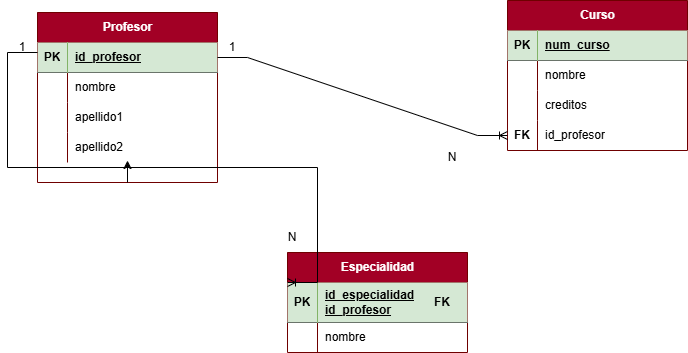

The diagram above was exported from draw.io. Its source (the exported page's mxGraphModel, read from the mxfile embedded in the PNG):
<mxGraphModel dx="1406" dy="780" grid="1" gridSize="10" guides="1" tooltips="1" connect="1" arrows="1" fold="1" page="1" pageScale="1" pageWidth="827" pageHeight="1169" math="0" shadow="0">
  <root>
    <mxCell id="0" />
    <mxCell id="1" parent="0" />
    <mxCell id="2zSFxjxrqE1UqSOQmGL7-1" parent="1" style="shape=table;startSize=30;container=1;collapsible=1;childLayout=tableLayout;fixedRows=1;rowLines=0;fontStyle=1;align=center;resizeLast=1;html=1;fillColor=#a20025;strokeColor=#6F0000;fontColor=#ffffff;" value="Profesor" vertex="1">
      <mxGeometry height="170" width="180" x="100" y="50" as="geometry" />
    </mxCell>
    <mxCell id="2zSFxjxrqE1UqSOQmGL7-2" parent="2zSFxjxrqE1UqSOQmGL7-1" style="shape=tableRow;horizontal=0;startSize=0;swimlaneHead=0;swimlaneBody=0;fillColor=none;collapsible=0;dropTarget=0;points=[[0,0.5],[1,0.5]];portConstraint=eastwest;top=0;left=0;right=0;bottom=1;" value="" vertex="1">
      <mxGeometry height="30" width="180" y="30" as="geometry" />
    </mxCell>
    <mxCell id="2zSFxjxrqE1UqSOQmGL7-3" parent="2zSFxjxrqE1UqSOQmGL7-2" style="shape=partialRectangle;connectable=0;fillColor=#d5e8d4;top=0;left=0;bottom=0;right=0;fontStyle=1;overflow=hidden;whiteSpace=wrap;html=1;strokeColor=#82b366;" value="PK" vertex="1">
      <mxGeometry height="30" width="30" as="geometry">
        <mxRectangle height="30" width="30" as="alternateBounds" />
      </mxGeometry>
    </mxCell>
    <mxCell id="2zSFxjxrqE1UqSOQmGL7-4" parent="2zSFxjxrqE1UqSOQmGL7-2" style="shape=partialRectangle;connectable=0;fillColor=#d5e8d4;top=0;left=0;bottom=0;right=0;align=left;spacingLeft=6;fontStyle=5;overflow=hidden;whiteSpace=wrap;html=1;strokeColor=#82b366;" value="id_profesor" vertex="1">
      <mxGeometry height="30" width="150" x="30" as="geometry">
        <mxRectangle height="30" width="150" as="alternateBounds" />
      </mxGeometry>
    </mxCell>
    <mxCell id="2zSFxjxrqE1UqSOQmGL7-5" parent="2zSFxjxrqE1UqSOQmGL7-1" style="shape=tableRow;horizontal=0;startSize=0;swimlaneHead=0;swimlaneBody=0;fillColor=none;collapsible=0;dropTarget=0;points=[[0,0.5],[1,0.5]];portConstraint=eastwest;top=0;left=0;right=0;bottom=0;" value="" vertex="1">
      <mxGeometry height="30" width="180" y="60" as="geometry" />
    </mxCell>
    <mxCell id="2zSFxjxrqE1UqSOQmGL7-6" parent="2zSFxjxrqE1UqSOQmGL7-5" style="shape=partialRectangle;connectable=0;fillColor=none;top=0;left=0;bottom=0;right=0;editable=1;overflow=hidden;whiteSpace=wrap;html=1;" value="" vertex="1">
      <mxGeometry height="30" width="30" as="geometry">
        <mxRectangle height="30" width="30" as="alternateBounds" />
      </mxGeometry>
    </mxCell>
    <mxCell id="2zSFxjxrqE1UqSOQmGL7-7" parent="2zSFxjxrqE1UqSOQmGL7-5" style="shape=partialRectangle;connectable=0;fillColor=none;top=0;left=0;bottom=0;right=0;align=left;spacingLeft=6;overflow=hidden;whiteSpace=wrap;html=1;" value="nombre" vertex="1">
      <mxGeometry height="30" width="150" x="30" as="geometry">
        <mxRectangle height="30" width="150" as="alternateBounds" />
      </mxGeometry>
    </mxCell>
    <mxCell id="2zSFxjxrqE1UqSOQmGL7-8" parent="2zSFxjxrqE1UqSOQmGL7-1" style="shape=tableRow;horizontal=0;startSize=0;swimlaneHead=0;swimlaneBody=0;fillColor=none;collapsible=0;dropTarget=0;points=[[0,0.5],[1,0.5]];portConstraint=eastwest;top=0;left=0;right=0;bottom=0;" value="" vertex="1">
      <mxGeometry height="30" width="180" y="90" as="geometry" />
    </mxCell>
    <mxCell id="2zSFxjxrqE1UqSOQmGL7-9" parent="2zSFxjxrqE1UqSOQmGL7-8" style="shape=partialRectangle;connectable=0;fillColor=none;top=0;left=0;bottom=0;right=0;editable=1;overflow=hidden;whiteSpace=wrap;html=1;" value="" vertex="1">
      <mxGeometry height="30" width="30" as="geometry">
        <mxRectangle height="30" width="30" as="alternateBounds" />
      </mxGeometry>
    </mxCell>
    <mxCell id="2zSFxjxrqE1UqSOQmGL7-10" parent="2zSFxjxrqE1UqSOQmGL7-8" style="shape=partialRectangle;connectable=0;fillColor=none;top=0;left=0;bottom=0;right=0;align=left;spacingLeft=6;overflow=hidden;whiteSpace=wrap;html=1;" value="apellido1" vertex="1">
      <mxGeometry height="30" width="150" x="30" as="geometry">
        <mxRectangle height="30" width="150" as="alternateBounds" />
      </mxGeometry>
    </mxCell>
    <mxCell id="2zSFxjxrqE1UqSOQmGL7-11" parent="2zSFxjxrqE1UqSOQmGL7-1" style="shape=tableRow;horizontal=0;startSize=0;swimlaneHead=0;swimlaneBody=0;fillColor=none;collapsible=0;dropTarget=0;points=[[0,0.5],[1,0.5]];portConstraint=eastwest;top=0;left=0;right=0;bottom=0;" value="" vertex="1">
      <mxGeometry height="30" width="180" y="120" as="geometry" />
    </mxCell>
    <mxCell id="2zSFxjxrqE1UqSOQmGL7-12" parent="2zSFxjxrqE1UqSOQmGL7-11" style="shape=partialRectangle;connectable=0;fillColor=none;top=0;left=0;bottom=0;right=0;editable=1;overflow=hidden;whiteSpace=wrap;html=1;" value="" vertex="1">
      <mxGeometry height="30" width="30" as="geometry">
        <mxRectangle height="30" width="30" as="alternateBounds" />
      </mxGeometry>
    </mxCell>
    <mxCell id="2zSFxjxrqE1UqSOQmGL7-13" parent="2zSFxjxrqE1UqSOQmGL7-11" style="shape=partialRectangle;connectable=0;fillColor=none;top=0;left=0;bottom=0;right=0;align=left;spacingLeft=6;overflow=hidden;whiteSpace=wrap;html=1;" value="apellido2" vertex="1">
      <mxGeometry height="30" width="150" x="30" as="geometry">
        <mxRectangle height="30" width="150" as="alternateBounds" />
      </mxGeometry>
    </mxCell>
    <mxCell id="Rwi6wobVcaqAPvAdbqZX-4" edge="1" parent="2zSFxjxrqE1UqSOQmGL7-1" source="2zSFxjxrqE1UqSOQmGL7-1" style="edgeStyle=orthogonalEdgeStyle;rounded=0;orthogonalLoop=1;jettySize=auto;html=1;exitX=0.5;exitY=1;exitDx=0;exitDy=0;entryX=0.5;entryY=0.933;entryDx=0;entryDy=0;entryPerimeter=0;" target="2zSFxjxrqE1UqSOQmGL7-11">
      <mxGeometry relative="1" as="geometry" />
    </mxCell>
    <mxCell id="2zSFxjxrqE1UqSOQmGL7-14" parent="1" style="shape=table;startSize=30;container=1;collapsible=1;childLayout=tableLayout;fixedRows=1;rowLines=0;fontStyle=1;align=center;resizeLast=1;html=1;fillColor=#a20025;fontColor=#ffffff;strokeColor=#6F0000;" value="Curso" vertex="1">
      <mxGeometry height="150" width="180" x="570" y="38" as="geometry" />
    </mxCell>
    <mxCell id="2zSFxjxrqE1UqSOQmGL7-15" parent="2zSFxjxrqE1UqSOQmGL7-14" style="shape=tableRow;horizontal=0;startSize=0;swimlaneHead=0;swimlaneBody=0;fillColor=none;collapsible=0;dropTarget=0;points=[[0,0.5],[1,0.5]];portConstraint=eastwest;top=0;left=0;right=0;bottom=1;" value="" vertex="1">
      <mxGeometry height="30" width="180" y="30" as="geometry" />
    </mxCell>
    <mxCell id="2zSFxjxrqE1UqSOQmGL7-16" parent="2zSFxjxrqE1UqSOQmGL7-15" style="shape=partialRectangle;connectable=0;fillColor=#d5e8d4;top=0;left=0;bottom=0;right=0;fontStyle=1;overflow=hidden;whiteSpace=wrap;html=1;strokeColor=#82b366;" value="PK" vertex="1">
      <mxGeometry height="30" width="30" as="geometry">
        <mxRectangle height="30" width="30" as="alternateBounds" />
      </mxGeometry>
    </mxCell>
    <mxCell id="2zSFxjxrqE1UqSOQmGL7-17" parent="2zSFxjxrqE1UqSOQmGL7-15" style="shape=partialRectangle;connectable=0;fillColor=#d5e8d4;top=0;left=0;bottom=0;right=0;align=left;spacingLeft=6;fontStyle=5;overflow=hidden;whiteSpace=wrap;html=1;strokeColor=#82b366;" value="num_curso" vertex="1">
      <mxGeometry height="30" width="150" x="30" as="geometry">
        <mxRectangle height="30" width="150" as="alternateBounds" />
      </mxGeometry>
    </mxCell>
    <mxCell id="2zSFxjxrqE1UqSOQmGL7-18" parent="2zSFxjxrqE1UqSOQmGL7-14" style="shape=tableRow;horizontal=0;startSize=0;swimlaneHead=0;swimlaneBody=0;fillColor=none;collapsible=0;dropTarget=0;points=[[0,0.5],[1,0.5]];portConstraint=eastwest;top=0;left=0;right=0;bottom=0;" value="" vertex="1">
      <mxGeometry height="30" width="180" y="60" as="geometry" />
    </mxCell>
    <mxCell id="2zSFxjxrqE1UqSOQmGL7-19" parent="2zSFxjxrqE1UqSOQmGL7-18" style="shape=partialRectangle;connectable=0;fillColor=none;top=0;left=0;bottom=0;right=0;editable=1;overflow=hidden;whiteSpace=wrap;html=1;" value="" vertex="1">
      <mxGeometry height="30" width="30" as="geometry">
        <mxRectangle height="30" width="30" as="alternateBounds" />
      </mxGeometry>
    </mxCell>
    <mxCell id="2zSFxjxrqE1UqSOQmGL7-20" parent="2zSFxjxrqE1UqSOQmGL7-18" style="shape=partialRectangle;connectable=0;fillColor=none;top=0;left=0;bottom=0;right=0;align=left;spacingLeft=6;overflow=hidden;whiteSpace=wrap;html=1;" value="nombre" vertex="1">
      <mxGeometry height="30" width="150" x="30" as="geometry">
        <mxRectangle height="30" width="150" as="alternateBounds" />
      </mxGeometry>
    </mxCell>
    <mxCell id="2zSFxjxrqE1UqSOQmGL7-21" parent="2zSFxjxrqE1UqSOQmGL7-14" style="shape=tableRow;horizontal=0;startSize=0;swimlaneHead=0;swimlaneBody=0;fillColor=none;collapsible=0;dropTarget=0;points=[[0,0.5],[1,0.5]];portConstraint=eastwest;top=0;left=0;right=0;bottom=0;" value="" vertex="1">
      <mxGeometry height="30" width="180" y="90" as="geometry" />
    </mxCell>
    <mxCell id="2zSFxjxrqE1UqSOQmGL7-22" parent="2zSFxjxrqE1UqSOQmGL7-21" style="shape=partialRectangle;connectable=0;fillColor=none;top=0;left=0;bottom=0;right=0;editable=1;overflow=hidden;whiteSpace=wrap;html=1;" value="" vertex="1">
      <mxGeometry height="30" width="30" as="geometry">
        <mxRectangle height="30" width="30" as="alternateBounds" />
      </mxGeometry>
    </mxCell>
    <mxCell id="2zSFxjxrqE1UqSOQmGL7-23" parent="2zSFxjxrqE1UqSOQmGL7-21" style="shape=partialRectangle;connectable=0;fillColor=none;top=0;left=0;bottom=0;right=0;align=left;spacingLeft=6;overflow=hidden;whiteSpace=wrap;html=1;" value="creditos" vertex="1">
      <mxGeometry height="30" width="150" x="30" as="geometry">
        <mxRectangle height="30" width="150" as="alternateBounds" />
      </mxGeometry>
    </mxCell>
    <mxCell id="2zSFxjxrqE1UqSOQmGL7-24" parent="2zSFxjxrqE1UqSOQmGL7-14" style="shape=tableRow;horizontal=0;startSize=0;swimlaneHead=0;swimlaneBody=0;fillColor=none;collapsible=0;dropTarget=0;points=[[0,0.5],[1,0.5]];portConstraint=eastwest;top=0;left=0;right=0;bottom=0;" value="" vertex="1">
      <mxGeometry height="30" width="180" y="120" as="geometry" />
    </mxCell>
    <mxCell id="2zSFxjxrqE1UqSOQmGL7-25" parent="2zSFxjxrqE1UqSOQmGL7-24" style="shape=partialRectangle;connectable=0;fillColor=none;top=0;left=0;bottom=0;right=0;editable=1;overflow=hidden;whiteSpace=wrap;html=1;" value="&lt;b&gt;FK&lt;/b&gt;" vertex="1">
      <mxGeometry height="30" width="30" as="geometry">
        <mxRectangle height="30" width="30" as="alternateBounds" />
      </mxGeometry>
    </mxCell>
    <mxCell id="2zSFxjxrqE1UqSOQmGL7-26" parent="2zSFxjxrqE1UqSOQmGL7-24" style="shape=partialRectangle;connectable=0;fillColor=none;top=0;left=0;bottom=0;right=0;align=left;spacingLeft=6;overflow=hidden;whiteSpace=wrap;html=1;" value="id_profesor" vertex="1">
      <mxGeometry height="30" width="150" x="30" as="geometry">
        <mxRectangle height="30" width="150" as="alternateBounds" />
      </mxGeometry>
    </mxCell>
    <mxCell id="2zSFxjxrqE1UqSOQmGL7-27" parent="1" style="shape=table;startSize=30;container=1;collapsible=1;childLayout=tableLayout;fixedRows=1;rowLines=0;fontStyle=1;align=center;resizeLast=1;html=1;fillColor=#a20025;fontColor=#ffffff;strokeColor=#6F0000;" value="Especialidad" vertex="1">
      <mxGeometry height="100" width="180" x="350" y="290" as="geometry" />
    </mxCell>
    <mxCell id="2zSFxjxrqE1UqSOQmGL7-28" parent="2zSFxjxrqE1UqSOQmGL7-27" style="shape=tableRow;horizontal=0;startSize=0;swimlaneHead=0;swimlaneBody=0;fillColor=none;collapsible=0;dropTarget=0;points=[[0,0.5],[1,0.5]];portConstraint=eastwest;top=0;left=0;right=0;bottom=1;" value="" vertex="1">
      <mxGeometry height="40" width="180" y="30" as="geometry" />
    </mxCell>
    <mxCell id="2zSFxjxrqE1UqSOQmGL7-29" parent="2zSFxjxrqE1UqSOQmGL7-28" style="shape=partialRectangle;connectable=0;fillColor=#d5e8d4;top=0;left=0;bottom=0;right=0;fontStyle=1;overflow=hidden;whiteSpace=wrap;html=1;strokeColor=#82b366;" value="PK" vertex="1">
      <mxGeometry height="40" width="30" as="geometry">
        <mxRectangle height="40" width="30" as="alternateBounds" />
      </mxGeometry>
    </mxCell>
    <mxCell id="2zSFxjxrqE1UqSOQmGL7-30" parent="2zSFxjxrqE1UqSOQmGL7-28" style="shape=partialRectangle;connectable=0;fillColor=#d5e8d4;top=0;left=0;bottom=0;right=0;align=left;spacingLeft=6;fontStyle=5;overflow=hidden;whiteSpace=wrap;html=1;strokeColor=#82b366;" value="id_especialidad&lt;div&gt;id_profesor&lt;/div&gt;" vertex="1">
      <mxGeometry height="40" width="150" x="30" as="geometry">
        <mxRectangle height="40" width="150" as="alternateBounds" />
      </mxGeometry>
    </mxCell>
    <mxCell id="2zSFxjxrqE1UqSOQmGL7-31" parent="2zSFxjxrqE1UqSOQmGL7-27" style="shape=tableRow;horizontal=0;startSize=0;swimlaneHead=0;swimlaneBody=0;fillColor=none;collapsible=0;dropTarget=0;points=[[0,0.5],[1,0.5]];portConstraint=eastwest;top=0;left=0;right=0;bottom=0;" value="" vertex="1">
      <mxGeometry height="30" width="180" y="70" as="geometry" />
    </mxCell>
    <mxCell id="2zSFxjxrqE1UqSOQmGL7-32" parent="2zSFxjxrqE1UqSOQmGL7-31" style="shape=partialRectangle;connectable=0;fillColor=none;top=0;left=0;bottom=0;right=0;editable=1;overflow=hidden;whiteSpace=wrap;html=1;" value="" vertex="1">
      <mxGeometry height="30" width="30" as="geometry">
        <mxRectangle height="30" width="30" as="alternateBounds" />
      </mxGeometry>
    </mxCell>
    <mxCell id="2zSFxjxrqE1UqSOQmGL7-33" parent="2zSFxjxrqE1UqSOQmGL7-31" style="shape=partialRectangle;connectable=0;fillColor=none;top=0;left=0;bottom=0;right=0;align=left;spacingLeft=6;overflow=hidden;whiteSpace=wrap;html=1;" value="nombre" vertex="1">
      <mxGeometry height="30" width="150" x="30" as="geometry">
        <mxRectangle height="30" width="150" as="alternateBounds" />
      </mxGeometry>
    </mxCell>
    <mxCell id="2zSFxjxrqE1UqSOQmGL7-64" parent="1" style="shape=partialRectangle;connectable=0;fillColor=none;top=0;left=0;bottom=0;right=0;editable=1;overflow=hidden;whiteSpace=wrap;html=1;" value="&lt;b&gt;FK&lt;/b&gt;" vertex="1">
      <mxGeometry height="30" width="30" x="490" y="325" as="geometry">
        <mxRectangle height="30" width="30" as="alternateBounds" />
      </mxGeometry>
    </mxCell>
    <mxCell id="2zSFxjxrqE1UqSOQmGL7-67" edge="1" parent="1" source="2zSFxjxrqE1UqSOQmGL7-2" style="edgeStyle=entityRelationEdgeStyle;fontSize=12;html=1;endArrow=ERoneToMany;rounded=0;entryX=0;entryY=0.5;entryDx=0;entryDy=0;exitX=1;exitY=0.5;exitDx=0;exitDy=0;" target="2zSFxjxrqE1UqSOQmGL7-24" value="">
      <mxGeometry height="100" relative="1" width="100" as="geometry">
        <mxPoint x="340" y="-10" as="sourcePoint" />
        <mxPoint x="400" y="240" as="targetPoint" />
      </mxGeometry>
    </mxCell>
    <mxCell id="2zSFxjxrqE1UqSOQmGL7-68" edge="1" parent="1" source="2zSFxjxrqE1UqSOQmGL7-28" style="edgeStyle=entityRelationEdgeStyle;fontSize=12;html=1;endArrow=none;rounded=0;startArrow=ERoneToMany;startFill=1;endFill=0;entryX=0;entryY=0.5;entryDx=0;entryDy=0;exitX=0;exitY=0;exitDx=0;exitDy=0;exitPerimeter=0;" value="">
      <mxGeometry height="100" relative="1" width="100" as="geometry">
        <mxPoint x="280" y="345" as="sourcePoint" />
        <mxPoint x="100" y="90" as="targetPoint" />
      </mxGeometry>
    </mxCell>
    <mxCell id="2zSFxjxrqE1UqSOQmGL7-71" parent="1" style="text;html=1;whiteSpace=wrap;strokeColor=none;fillColor=none;align=center;verticalAlign=middle;rounded=0;" value="N" vertex="1">
      <mxGeometry height="30" width="30" x="500" y="180" as="geometry" />
    </mxCell>
    <mxCell id="2zSFxjxrqE1UqSOQmGL7-72" parent="1" style="text;html=1;whiteSpace=wrap;strokeColor=none;fillColor=none;align=center;verticalAlign=middle;rounded=0;" value="N" vertex="1">
      <mxGeometry height="30" width="30" x="340" y="260" as="geometry" />
    </mxCell>
    <mxCell id="2zSFxjxrqE1UqSOQmGL7-76" parent="1" style="text;html=1;whiteSpace=wrap;strokeColor=none;fillColor=none;align=center;verticalAlign=middle;rounded=0;" value="1" vertex="1">
      <mxGeometry height="30" width="30" x="280" y="70" as="geometry" />
    </mxCell>
    <mxCell id="2zSFxjxrqE1UqSOQmGL7-77" parent="1" style="text;html=1;whiteSpace=wrap;strokeColor=none;fillColor=none;align=center;verticalAlign=middle;rounded=0;" value="1" vertex="1">
      <mxGeometry height="30" width="30" x="70" y="70" as="geometry" />
    </mxCell>
  </root>
</mxGraphModel>